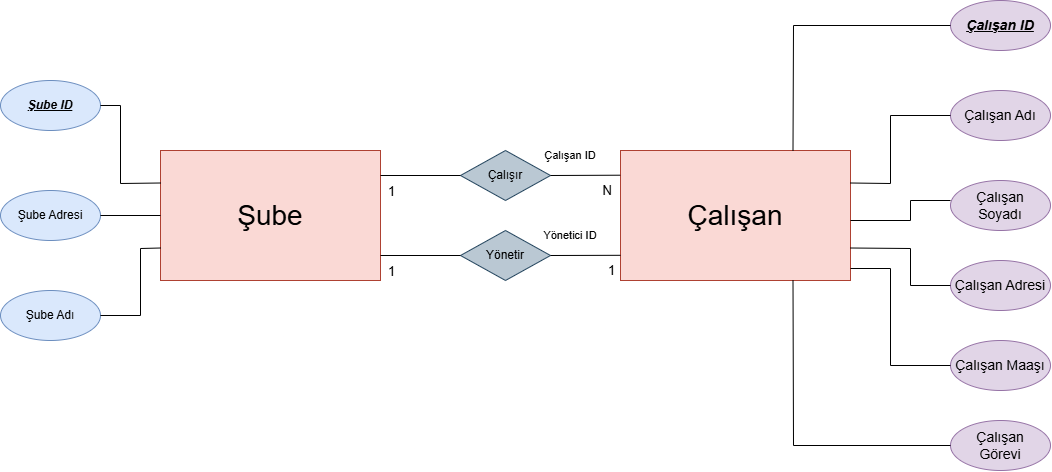

The diagram above was exported from draw.io. Its source (the exported page's mxGraphModel, read from the mxfile embedded in the PNG):
<mxGraphModel dx="1108" dy="699" grid="1" gridSize="10" guides="1" tooltips="1" connect="1" arrows="1" fold="1" page="1" pageScale="1" pageWidth="1169" pageHeight="827" background="#FFFFFF" math="0" shadow="0">
  <root>
    <mxCell id="0" />
    <mxCell id="1" parent="0" />
    <mxCell id="AlSnphVTVU9lYjp8iE7r-1" parent="1" style="ellipse;whiteSpace=wrap;html=1;fillColor=#dae8fc;strokeColor=#6c8ebf;" value="&lt;b&gt;&lt;i&gt;&lt;u&gt;Şube ID&lt;/u&gt;&lt;/i&gt;&lt;/b&gt;" vertex="1">
      <mxGeometry height="50" width="100" x="60" y="259" as="geometry" />
    </mxCell>
    <mxCell id="AlSnphVTVU9lYjp8iE7r-5" parent="1" style="ellipse;whiteSpace=wrap;html=1;fillColor=#dae8fc;strokeColor=#6c8ebf;" value="Şube Adresi" vertex="1">
      <mxGeometry height="50" width="100" x="60" y="369" as="geometry" />
    </mxCell>
    <mxCell id="AlSnphVTVU9lYjp8iE7r-6" parent="1" style="ellipse;whiteSpace=wrap;html=1;fillColor=#dae8fc;strokeColor=#6c8ebf;" value="Şube Adı" vertex="1">
      <mxGeometry height="50" width="100" x="60" y="469" as="geometry" />
    </mxCell>
    <mxCell id="AlSnphVTVU9lYjp8iE7r-7" parent="1" style="rounded=0;whiteSpace=wrap;html=1;fillColor=#fad9d5;strokeColor=#ae4132;" value="&lt;font style=&quot;font-size: 28px;&quot;&gt;Şube&lt;/font&gt;" vertex="1">
      <mxGeometry height="130" width="220" x="220" y="329" as="geometry" />
    </mxCell>
    <mxCell id="AlSnphVTVU9lYjp8iE7r-8" parent="1" style="rhombus;whiteSpace=wrap;html=1;fillColor=#bac8d3;strokeColor=#23445d;" value="Çalışır" vertex="1">
      <mxGeometry height="50" width="90" x="520" y="329" as="geometry" />
    </mxCell>
    <mxCell id="AlSnphVTVU9lYjp8iE7r-9" parent="1" style="rhombus;whiteSpace=wrap;html=1;fillColor=#bac8d3;strokeColor=#23445d;" value="Yönetir" vertex="1">
      <mxGeometry height="50" width="90" x="520" y="409" as="geometry" />
    </mxCell>
    <mxCell id="AlSnphVTVU9lYjp8iE7r-10" parent="1" style="rounded=0;whiteSpace=wrap;html=1;fillColor=#fad9d5;strokeColor=#ae4132;" value="&lt;font style=&quot;font-size: 28px;&quot;&gt;Çalışan&lt;/font&gt;" vertex="1">
      <mxGeometry height="130" width="230" x="680" y="329" as="geometry" />
    </mxCell>
    <mxCell id="AlSnphVTVU9lYjp8iE7r-12" parent="1" style="ellipse;whiteSpace=wrap;html=1;fillColor=#e1d5e7;strokeColor=#9673a6;" value="&lt;b&gt;&lt;i&gt;&lt;font style=&quot;font-size: 14px;&quot;&gt;&lt;u&gt;Çalışan ID&lt;/u&gt;&lt;/font&gt;&lt;/i&gt;&lt;/b&gt;" vertex="1">
      <mxGeometry height="50" width="100" x="1010" y="179" as="geometry" />
    </mxCell>
    <mxCell id="AlSnphVTVU9lYjp8iE7r-13" parent="1" style="ellipse;whiteSpace=wrap;html=1;fillColor=#e1d5e7;strokeColor=#9673a6;" value="&lt;font style=&quot;font-size: 14px;&quot;&gt;Çalışan Adı&lt;/font&gt;" vertex="1">
      <mxGeometry height="50" width="100" x="1010" y="269" as="geometry" />
    </mxCell>
    <mxCell id="AlSnphVTVU9lYjp8iE7r-14" parent="1" style="ellipse;whiteSpace=wrap;html=1;fillColor=#e1d5e7;strokeColor=#9673a6;" value="&lt;font style=&quot;font-size: 14px;&quot;&gt;Çalışan&lt;/font&gt;&lt;div&gt;&lt;font style=&quot;font-size: 14px;&quot;&gt;Soyadı&lt;/font&gt;&lt;/div&gt;" vertex="1">
      <mxGeometry height="50" width="100" x="1010" y="359" as="geometry" />
    </mxCell>
    <mxCell id="AlSnphVTVU9lYjp8iE7r-15" parent="1" style="ellipse;whiteSpace=wrap;html=1;fillColor=#e1d5e7;strokeColor=#9673a6;" value="&lt;font style=&quot;font-size: 14px;&quot;&gt;Çalışan Adresi&lt;/font&gt;" vertex="1">
      <mxGeometry height="50" width="100" x="1010" y="439" as="geometry" />
    </mxCell>
    <mxCell id="AlSnphVTVU9lYjp8iE7r-16" parent="1" style="ellipse;whiteSpace=wrap;html=1;fillColor=#e1d5e7;strokeColor=#9673a6;" value="&lt;font style=&quot;font-size: 14px;&quot;&gt;Çalışan Maaşı&lt;/font&gt;" vertex="1">
      <mxGeometry height="50" width="100" x="1010" y="519" as="geometry" />
    </mxCell>
    <mxCell id="AlSnphVTVU9lYjp8iE7r-17" parent="1" style="ellipse;whiteSpace=wrap;html=1;fillColor=#e1d5e7;strokeColor=#9673a6;" value="&lt;font style=&quot;font-size: 14px;&quot;&gt;Çalışan&lt;/font&gt;&lt;div&gt;&lt;font style=&quot;font-size: 14px;&quot;&gt;Görevi&lt;/font&gt;&lt;/div&gt;" vertex="1">
      <mxGeometry height="50" width="100" x="1010" y="599" as="geometry" />
    </mxCell>
    <mxCell id="AlSnphVTVU9lYjp8iE7r-19" edge="1" parent="1" style="endArrow=none;html=1;rounded=0;entryX=0;entryY=0.5;entryDx=0;entryDy=0;" target="AlSnphVTVU9lYjp8iE7r-8" value="">
      <mxGeometry height="50" relative="1" width="50" as="geometry">
        <mxPoint x="440" y="354" as="sourcePoint" />
        <mxPoint x="480" y="319" as="targetPoint" />
      </mxGeometry>
    </mxCell>
    <mxCell id="AlSnphVTVU9lYjp8iE7r-26" connectable="0" parent="AlSnphVTVU9lYjp8iE7r-19" style="edgeLabel;html=1;align=center;verticalAlign=middle;resizable=0;points=[];" value="&lt;font style=&quot;font-size: 13px;&quot;&gt;1&lt;/font&gt;" vertex="1">
      <mxGeometry relative="1" x="-0.6917" y="-1" as="geometry">
        <mxPoint x="-2" y="14" as="offset" />
      </mxGeometry>
    </mxCell>
    <mxCell id="AlSnphVTVU9lYjp8iE7r-21" edge="1" parent="1" style="endArrow=none;html=1;rounded=0;entryX=0;entryY=0.5;entryDx=0;entryDy=0;" target="AlSnphVTVU9lYjp8iE7r-9" value="">
      <mxGeometry height="50" relative="1" width="50" as="geometry">
        <mxPoint x="440" y="434" as="sourcePoint" />
        <mxPoint x="500" y="389" as="targetPoint" />
      </mxGeometry>
    </mxCell>
    <mxCell id="AlSnphVTVU9lYjp8iE7r-25" connectable="0" parent="AlSnphVTVU9lYjp8iE7r-21" style="edgeLabel;html=1;align=center;verticalAlign=middle;resizable=0;points=[];" value="&lt;font style=&quot;font-size: 13px;&quot;&gt;1&lt;/font&gt;" vertex="1">
      <mxGeometry relative="1" x="-0.6417" y="-1" as="geometry">
        <mxPoint x="-4" y="14" as="offset" />
      </mxGeometry>
    </mxCell>
    <mxCell id="AlSnphVTVU9lYjp8iE7r-22" edge="1" parent="1" source="AlSnphVTVU9lYjp8iE7r-8" style="endArrow=none;html=1;rounded=0;exitX=1;exitY=0.5;exitDx=0;exitDy=0;entryX=-0.001;entryY=0.19;entryDx=0;entryDy=0;entryPerimeter=0;" target="AlSnphVTVU9lYjp8iE7r-10" value="">
      <mxGeometry height="50" relative="1" width="50" as="geometry">
        <mxPoint x="580" y="399" as="sourcePoint" />
        <mxPoint x="670" y="362" as="targetPoint" />
      </mxGeometry>
    </mxCell>
    <mxCell id="AlSnphVTVU9lYjp8iE7r-29" connectable="0" parent="AlSnphVTVU9lYjp8iE7r-22" style="edgeLabel;html=1;align=center;verticalAlign=middle;resizable=0;points=[];" value="&lt;font style=&quot;font-size: 13px;&quot;&gt;&amp;nbsp;N&lt;/font&gt;" vertex="1">
      <mxGeometry relative="1" x="0.5763" y="-2" as="geometry">
        <mxPoint y="13" as="offset" />
      </mxGeometry>
    </mxCell>
    <mxCell id="AlSnphVTVU9lYjp8iE7r-24" edge="1" parent="1" source="AlSnphVTVU9lYjp8iE7r-9" style="endArrow=none;html=1;rounded=0;exitX=1;exitY=0.5;exitDx=0;exitDy=0;entryX=-0.001;entryY=0.19;entryDx=0;entryDy=0;entryPerimeter=0;" value="">
      <mxGeometry height="50" relative="1" width="50" as="geometry">
        <mxPoint x="620" y="433.8" as="sourcePoint" />
        <mxPoint x="680" y="433.8" as="targetPoint" />
      </mxGeometry>
    </mxCell>
    <mxCell id="AlSnphVTVU9lYjp8iE7r-28" connectable="0" parent="AlSnphVTVU9lYjp8iE7r-24" style="edgeLabel;html=1;align=center;verticalAlign=middle;resizable=0;points=[];" value="&lt;font style=&quot;font-size: 13px;&quot;&gt;1&lt;/font&gt;" vertex="1">
      <mxGeometry relative="1" x="0.7049" y="2" as="geometry">
        <mxPoint y="17" as="offset" />
      </mxGeometry>
    </mxCell>
    <mxCell id="AlSnphVTVU9lYjp8iE7r-31" edge="1" parent="1" source="AlSnphVTVU9lYjp8iE7r-1" style="endArrow=none;html=1;rounded=0;exitX=1;exitY=0.5;exitDx=0;exitDy=0;entryX=0;entryY=0.25;entryDx=0;entryDy=0;" target="AlSnphVTVU9lYjp8iE7r-7" value="">
      <mxGeometry height="50" relative="1" width="50" as="geometry">
        <Array as="points">
          <mxPoint x="180" y="284" />
          <mxPoint x="180" y="362" />
        </Array>
        <mxPoint x="190" y="299" as="sourcePoint" />
        <mxPoint x="190" y="329" as="targetPoint" />
      </mxGeometry>
    </mxCell>
    <mxCell id="AlSnphVTVU9lYjp8iE7r-32" edge="1" parent="1" source="AlSnphVTVU9lYjp8iE7r-5" style="endArrow=none;html=1;rounded=0;exitX=1;exitY=0.5;exitDx=0;exitDy=0;entryX=0;entryY=0.5;entryDx=0;entryDy=0;" target="AlSnphVTVU9lYjp8iE7r-7" value="">
      <mxGeometry height="50" relative="1" width="50" as="geometry">
        <mxPoint x="160" y="439" as="sourcePoint" />
        <mxPoint x="210" y="389" as="targetPoint" />
      </mxGeometry>
    </mxCell>
    <mxCell id="AlSnphVTVU9lYjp8iE7r-34" edge="1" parent="1" source="AlSnphVTVU9lYjp8iE7r-6" style="endArrow=none;html=1;rounded=0;exitX=1;exitY=0.5;exitDx=0;exitDy=0;entryX=0;entryY=0.75;entryDx=0;entryDy=0;" target="AlSnphVTVU9lYjp8iE7r-7" value="">
      <mxGeometry height="50" relative="1" width="50" as="geometry">
        <Array as="points">
          <mxPoint x="200" y="494" />
          <mxPoint x="200" y="427" />
        </Array>
        <mxPoint x="190" y="539" as="sourcePoint" />
        <mxPoint x="210" y="429" as="targetPoint" />
      </mxGeometry>
    </mxCell>
    <mxCell id="AlSnphVTVU9lYjp8iE7r-36" edge="1" parent="1" source="AlSnphVTVU9lYjp8iE7r-10" style="endArrow=none;html=1;rounded=0;exitX=0.75;exitY=0;exitDx=0;exitDy=0;entryX=0;entryY=0.5;entryDx=0;entryDy=0;" target="AlSnphVTVU9lYjp8iE7r-12" value="">
      <mxGeometry height="50" relative="1" width="50" as="geometry">
        <Array as="points">
          <mxPoint x="853" y="204" />
        </Array>
        <mxPoint x="880" y="309" as="sourcePoint" />
        <mxPoint x="1010" y="209" as="targetPoint" />
      </mxGeometry>
    </mxCell>
    <mxCell id="AlSnphVTVU9lYjp8iE7r-37" edge="1" parent="1" source="AlSnphVTVU9lYjp8iE7r-10" style="endArrow=none;html=1;rounded=0;entryX=0;entryY=0.5;entryDx=0;entryDy=0;exitX=1;exitY=0.25;exitDx=0;exitDy=0;" target="AlSnphVTVU9lYjp8iE7r-13" value="">
      <mxGeometry height="50" relative="1" width="50" as="geometry">
        <Array as="points">
          <mxPoint x="950" y="362" />
          <mxPoint x="950" y="294" />
        </Array>
        <mxPoint x="910" y="362" as="sourcePoint" />
        <mxPoint x="980" y="289" as="targetPoint" />
      </mxGeometry>
    </mxCell>
    <mxCell id="AlSnphVTVU9lYjp8iE7r-39" edge="1" parent="1" style="endArrow=none;html=1;rounded=0;" value="">
      <mxGeometry height="50" relative="1" width="50" as="geometry">
        <Array as="points">
          <mxPoint x="970" y="399" />
          <mxPoint x="970" y="379" />
        </Array>
        <mxPoint x="910" y="399" as="sourcePoint" />
        <mxPoint x="1010" y="379" as="targetPoint" />
      </mxGeometry>
    </mxCell>
    <mxCell id="AlSnphVTVU9lYjp8iE7r-41" edge="1" parent="1" source="AlSnphVTVU9lYjp8iE7r-10" style="endArrow=none;html=1;rounded=0;exitX=1;exitY=0.75;exitDx=0;exitDy=0;entryX=0;entryY=0.5;entryDx=0;entryDy=0;" target="AlSnphVTVU9lYjp8iE7r-15" value="">
      <mxGeometry height="50" relative="1" width="50" as="geometry">
        <Array as="points">
          <mxPoint x="970" y="427" />
          <mxPoint x="970" y="464" />
        </Array>
        <mxPoint x="940" y="489" as="sourcePoint" />
        <mxPoint x="990" y="439" as="targetPoint" />
      </mxGeometry>
    </mxCell>
    <mxCell id="AlSnphVTVU9lYjp8iE7r-42" edge="1" parent="1" style="endArrow=none;html=1;rounded=0;entryX=0;entryY=0.5;entryDx=0;entryDy=0;" target="AlSnphVTVU9lYjp8iE7r-16" value="">
      <mxGeometry height="50" relative="1" width="50" as="geometry">
        <Array as="points">
          <mxPoint x="950" y="447" />
          <mxPoint x="950" y="544" />
        </Array>
        <mxPoint x="910" y="447" as="sourcePoint" />
        <mxPoint x="980" y="499" as="targetPoint" />
      </mxGeometry>
    </mxCell>
    <mxCell id="AlSnphVTVU9lYjp8iE7r-44" edge="1" parent="1" source="AlSnphVTVU9lYjp8iE7r-10" style="endArrow=none;html=1;rounded=0;exitX=0.75;exitY=1;exitDx=0;exitDy=0;entryX=0;entryY=0.5;entryDx=0;entryDy=0;" target="AlSnphVTVU9lYjp8iE7r-17" value="">
      <mxGeometry height="50" relative="1" width="50" as="geometry">
        <Array as="points">
          <mxPoint x="853" y="624" />
        </Array>
        <mxPoint x="900" y="639" as="sourcePoint" />
        <mxPoint x="950" y="589" as="targetPoint" />
      </mxGeometry>
    </mxCell>
    <mxCell id="AlSnphVTVU9lYjp8iE7r-45" parent="1" style="text;html=1;whiteSpace=wrap;strokeColor=none;fillColor=none;align=center;verticalAlign=middle;rounded=0;" value="&lt;font style=&quot;font-size: 10px;&quot;&gt;Çalışan ID&lt;/font&gt;" vertex="1">
      <mxGeometry height="30" width="60" x="600" y="319" as="geometry" />
    </mxCell>
    <mxCell id="AlSnphVTVU9lYjp8iE7r-48" parent="1" style="text;html=1;whiteSpace=wrap;strokeColor=none;fillColor=none;align=center;verticalAlign=middle;rounded=0;" value="&lt;font style=&quot;font-size: 10px;&quot;&gt;Yönetici ID&lt;/font&gt;" vertex="1">
      <mxGeometry height="30" width="60" x="600" y="399" as="geometry" />
    </mxCell>
  </root>
</mxGraphModel>